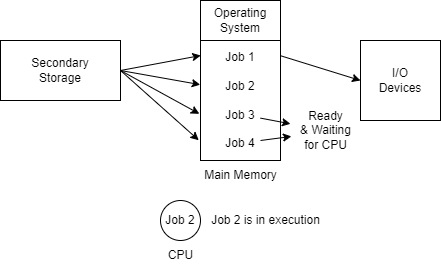

The diagram above was exported from draw.io. Its source (the exported page's mxGraphModel, read from the mxfile embedded in the PNG):
<mxGraphModel dx="137" dy="170" grid="1" gridSize="10" guides="1" tooltips="1" connect="1" arrows="1" fold="1" page="1" pageScale="1" pageWidth="850" pageHeight="1100" math="0" shadow="0">
  <root>
    <mxCell id="0" />
    <mxCell id="1" parent="0" />
    <mxCell id="5" style="edgeStyle=none;html=1;exitX=1;exitY=0.5;exitDx=0;exitDy=0;entryX=0.003;entryY=0.125;entryDx=0;entryDy=0;entryPerimeter=0;" edge="1" parent="1" source="2" target="4">
      <mxGeometry relative="1" as="geometry" />
    </mxCell>
    <mxCell id="6" style="edgeStyle=none;html=1;exitX=1;exitY=0.5;exitDx=0;exitDy=0;entryX=-0.003;entryY=0.368;entryDx=0;entryDy=0;entryPerimeter=0;" edge="1" parent="1" source="2" target="4">
      <mxGeometry relative="1" as="geometry" />
    </mxCell>
    <mxCell id="7" style="edgeStyle=none;html=1;exitX=1;exitY=0.5;exitDx=0;exitDy=0;entryX=-0.015;entryY=0.613;entryDx=0;entryDy=0;entryPerimeter=0;" edge="1" parent="1" source="2" target="4">
      <mxGeometry relative="1" as="geometry" />
    </mxCell>
    <mxCell id="8" style="edgeStyle=none;html=1;exitX=1;exitY=0.5;exitDx=0;exitDy=0;entryX=-0.022;entryY=0.831;entryDx=0;entryDy=0;entryPerimeter=0;" edge="1" parent="1" source="2" target="4">
      <mxGeometry relative="1" as="geometry" />
    </mxCell>
    <mxCell id="2" value="Secondary&lt;br&gt;Storage" style="rounded=0;whiteSpace=wrap;html=1;" vertex="1" parent="1">
      <mxGeometry x="40" y="160" width="120" height="60" as="geometry" />
    </mxCell>
    <mxCell id="3" value="Operating&lt;br&gt;System" style="rounded=0;whiteSpace=wrap;html=1;" vertex="1" parent="1">
      <mxGeometry x="240" y="120" width="80" height="40" as="geometry" />
    </mxCell>
    <mxCell id="4" value="Job 1&lt;br&gt;&lt;br&gt;Job 2&lt;br&gt;&lt;br&gt;Job 3&lt;br&gt;&lt;br&gt;Job 4" style="rounded=0;whiteSpace=wrap;html=1;" vertex="1" parent="1">
      <mxGeometry x="240" y="160" width="80" height="120" as="geometry" />
    </mxCell>
    <mxCell id="10" style="edgeStyle=none;html=1;exitX=1.001;exitY=0.127;exitDx=0;exitDy=0;exitPerimeter=0;entryX=0;entryY=0.5;entryDx=0;entryDy=0;" edge="1" parent="1" source="4" target="9">
      <mxGeometry relative="1" as="geometry">
        <mxPoint x="350" y="170" as="targetPoint" />
      </mxGeometry>
    </mxCell>
    <mxCell id="9" value="I/O&lt;br&gt;Devices" style="rounded=0;whiteSpace=wrap;html=1;" vertex="1" parent="1">
      <mxGeometry x="400" y="160" width="80" height="80" as="geometry" />
    </mxCell>
    <mxCell id="11" value="Job 2" style="ellipse;whiteSpace=wrap;html=1;aspect=fixed;" vertex="1" parent="1">
      <mxGeometry x="200" y="320" width="40" height="40" as="geometry" />
    </mxCell>
    <mxCell id="12" value="CPU" style="text;html=1;align=center;verticalAlign=middle;resizable=0;points=[];autosize=1;strokeColor=none;fillColor=none;" vertex="1" parent="1">
      <mxGeometry x="195" y="360" width="50" height="30" as="geometry" />
    </mxCell>
    <mxCell id="13" value="Job 2 is in execution" style="text;html=1;align=center;verticalAlign=middle;resizable=0;points=[];autosize=1;strokeColor=none;fillColor=none;" vertex="1" parent="1">
      <mxGeometry x="240" y="325" width="130" height="30" as="geometry" />
    </mxCell>
    <mxCell id="14" value="Main Memory" style="text;html=1;align=center;verticalAlign=middle;resizable=0;points=[];autosize=1;strokeColor=none;fillColor=none;" vertex="1" parent="1">
      <mxGeometry x="230" y="280" width="100" height="30" as="geometry" />
    </mxCell>
    <mxCell id="15" value="Ready&lt;br&gt;&amp;amp; Waiting &lt;br&gt;for CPU" style="text;html=1;align=center;verticalAlign=middle;resizable=0;points=[];autosize=1;strokeColor=none;fillColor=none;" vertex="1" parent="1">
      <mxGeometry x="330" y="220" width="70" height="60" as="geometry" />
    </mxCell>
    <mxCell id="16" style="edgeStyle=none;html=1;exitX=1.001;exitY=0.127;exitDx=0;exitDy=0;exitPerimeter=0;" edge="1" parent="1" target="15">
      <mxGeometry relative="1" as="geometry">
        <mxPoint x="330" y="250" as="targetPoint" />
        <mxPoint x="299.99999999999994" y="237.62" as="sourcePoint" />
      </mxGeometry>
    </mxCell>
    <mxCell id="17" style="edgeStyle=none;html=1;entryX=0.013;entryY=0.599;entryDx=0;entryDy=0;entryPerimeter=0;" edge="1" parent="1" target="15">
      <mxGeometry relative="1" as="geometry">
        <mxPoint x="330" y="250" as="targetPoint" />
        <mxPoint x="300" y="260" as="sourcePoint" />
      </mxGeometry>
    </mxCell>
  </root>
</mxGraphModel>